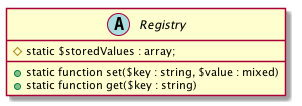

The diagram above was rendered by PlantUML. Its source (embedded in the PNG):
@startuml

abstract class Registry {
    #static $storedValues : array;
    +static function set($key : string, $value : mixed)
    +static function get($key : string)
}

@enduml